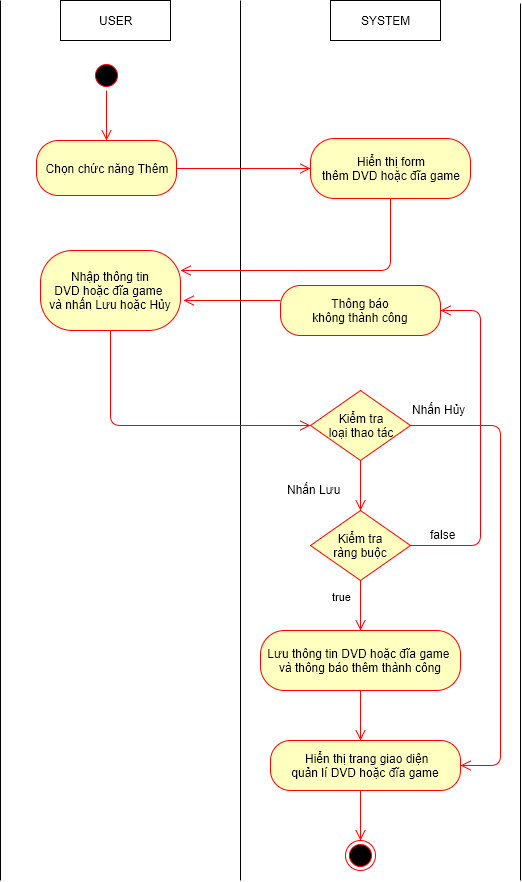

The diagram above was exported from draw.io. Its source (the exported page's mxGraphModel, read from the mxfile embedded in the PNG):
<mxGraphModel dx="872" dy="520" grid="1" gridSize="10" guides="1" tooltips="1" connect="1" arrows="1" fold="1" page="1" pageScale="1" pageWidth="826" pageHeight="1169" background="#ffffff" math="0" shadow="0">
  <root>
    <mxCell id="0" />
    <mxCell id="1" parent="0" />
    <mxCell id="509f2e2d5f3fb2f4-6" value="USER" style="html=1;" parent="1" vertex="1">
      <mxGeometry x="100" y="40" width="110" height="40" as="geometry" />
    </mxCell>
    <mxCell id="509f2e2d5f3fb2f4-8" value="SYSTEM" style="html=1;" parent="1" vertex="1">
      <mxGeometry x="370" y="40" width="110" height="40" as="geometry" />
    </mxCell>
    <mxCell id="509f2e2d5f3fb2f4-12" value="" style="endArrow=none;html=1;" parent="1" edge="1">
      <mxGeometry relative="1" as="geometry">
        <mxPoint x="280" y="920" as="sourcePoint" />
        <mxPoint x="280" y="40" as="targetPoint" />
      </mxGeometry>
    </mxCell>
    <mxCell id="509f2e2d5f3fb2f4-15" value="" style="endArrow=none;html=1;" parent="1" edge="1">
      <mxGeometry x="560" y="43" as="geometry">
        <mxPoint x="560" y="920" as="sourcePoint" />
        <mxPoint x="560" y="43" as="targetPoint" />
      </mxGeometry>
    </mxCell>
    <mxCell id="509f2e2d5f3fb2f4-18" value="" style="ellipse;html=1;shape=startState;fillColor=#000000;strokeColor=#ff0000;" parent="1" vertex="1">
      <mxGeometry x="131" y="100" width="30" height="30" as="geometry" />
    </mxCell>
    <mxCell id="509f2e2d5f3fb2f4-20" value="Chọn chức năng Thêm" style="rounded=1;whiteSpace=wrap;html=1;arcSize=40;fillColor=#ffffc0;strokeColor=#ff0000;" parent="1" vertex="1">
      <mxGeometry x="76" y="180" width="140" height="55" as="geometry" />
    </mxCell>
    <mxCell id="509f2e2d5f3fb2f4-29" value="" style="html=1;align=left;verticalAlign=top;endArrow=open;endSize=8;strokeColor=#ff0000;entryX=0;entryY=0.5;exitX=1;exitY=0.5;" parent="1" source="509f2e2d5f3fb2f4-20" target="509f2e2d5f3fb2f4-35" edge="1">
      <mxGeometry x="154" y="338" as="geometry">
        <mxPoint x="340" y="423" as="targetPoint" />
        <mxPoint x="154" y="370" as="sourcePoint" />
        <mxPoint as="offset" />
      </mxGeometry>
    </mxCell>
    <mxCell id="509f2e2d5f3fb2f4-35" value="Hiển thị form&lt;div&gt;thêm DVD hoặc đĩa game&lt;/div&gt;" style="rounded=1;whiteSpace=wrap;html=1;arcSize=40;fillColor=#ffffc0;strokeColor=#ff0000;" parent="1" vertex="1">
      <mxGeometry x="350" y="178" width="160" height="60" as="geometry" />
    </mxCell>
    <mxCell id="509f2e2d5f3fb2f4-40" value="" style="ellipse;html=1;shape=endState;fillColor=#000000;strokeColor=#ff0000;" parent="1" vertex="1">
      <mxGeometry x="385" y="880" width="30" height="30" as="geometry" />
    </mxCell>
    <mxCell id="509f2e2d5f3fb2f4-41" value="" style="endArrow=none;html=1;" parent="1" edge="1">
      <mxGeometry x="40" y="40" as="geometry">
        <mxPoint x="40" y="920" as="sourcePoint" />
        <mxPoint x="40" y="40" as="targetPoint" />
      </mxGeometry>
    </mxCell>
    <mxCell id="1f18c2f25de16f76-16" value="" style="html=1;align=left;verticalAlign=top;endArrow=open;endSize=8;strokeColor=#ff0000;exitX=0.5;exitY=1;edgeStyle=orthogonalEdgeStyle;entryX=1;entryY=0.25;" parent="1" source="509f2e2d5f3fb2f4-35" target="1f18c2f25de16f76-23" edge="1">
      <mxGeometry x="523" y="333" as="geometry">
        <mxPoint x="250" y="260" as="targetPoint" />
        <mxPoint x="380" y="270" as="sourcePoint" />
        <mxPoint as="offset" />
        <Array as="points">
          <mxPoint x="430" y="310" />
        </Array>
      </mxGeometry>
    </mxCell>
    <mxCell id="1f18c2f25de16f76-17" value="" style="html=1;align=left;verticalAlign=top;endArrow=open;endSize=8;strokeColor=#ff0000;entryX=0.5;entryY=0;" parent="1" source="509f2e2d5f3fb2f4-18" target="509f2e2d5f3fb2f4-20" edge="1">
      <mxGeometry x="164" y="348" as="geometry">
        <mxPoint x="330" y="333" as="targetPoint" />
        <mxPoint x="146" y="120" as="sourcePoint" />
        <mxPoint as="offset" />
      </mxGeometry>
    </mxCell>
    <mxCell id="1f18c2f25de16f76-23" value="Nhập thông tin&lt;br&gt;&lt;div&gt;&lt;span&gt;DVD hoặc đĩa game&lt;/span&gt;&amp;nbsp;&lt;/div&gt;&lt;div&gt;và &lt;span&gt;nhấn Lưu hoặc Hủy&lt;/span&gt;&lt;/div&gt;" style="rounded=1;whiteSpace=wrap;html=1;arcSize=40;fillColor=#ffffc0;strokeColor=#ff0000;" parent="1" vertex="1">
      <mxGeometry x="80" y="290" width="140" height="80" as="geometry" />
    </mxCell>
    <mxCell id="1f18c2f25de16f76-25" value="Kiểm tra&lt;div&gt;loại thao tác&lt;/div&gt;" style="rhombus;whiteSpace=wrap;html=1;fillColor=#ffffc0;strokeColor=#ff0000;" parent="1" vertex="1">
      <mxGeometry x="350" y="430" width="100" height="70" as="geometry" />
    </mxCell>
    <mxCell id="1f18c2f25de16f76-27" value="true" style="html=1;align=left;verticalAlign=top;endArrow=open;endSize=8;strokeColor=#ff0000;entryX=0.5;entryY=0;exitX=0.5;exitY=1;" parent="1" source="6" target="1f18c2f25de16f76-30" edge="1">
      <mxGeometry x="-0.8571" y="-30" relative="1" as="geometry">
        <mxPoint x="396" y="580" as="targetPoint" />
        <mxPoint x="320" y="760" as="sourcePoint" />
        <mxPoint as="offset" />
      </mxGeometry>
    </mxCell>
    <mxCell id="1f18c2f25de16f76-28" value="Thông báo&lt;div&gt;không thành công&lt;/div&gt;" style="rounded=1;whiteSpace=wrap;html=1;arcSize=40;fillColor=#ffffc0;strokeColor=#ff0000;" parent="1" vertex="1">
      <mxGeometry x="320" y="325" width="160" height="50" as="geometry" />
    </mxCell>
    <mxCell id="1f18c2f25de16f76-29" value="" style="html=1;verticalAlign=bottom;endArrow=open;endSize=8;strokeColor=#ff0000;" parent="1" edge="1">
      <mxGeometry x="160" y="360" as="geometry">
        <mxPoint x="223" y="340" as="targetPoint" />
        <mxPoint x="320" y="340" as="sourcePoint" />
      </mxGeometry>
    </mxCell>
    <mxCell id="1f18c2f25de16f76-30" value="Lưu thông tin DVD hoặc đĩa game&amp;nbsp;&lt;div&gt;và &lt;span&gt;thông báo&amp;nbsp;&lt;/span&gt;&lt;span&gt;thêm&amp;nbsp;&lt;/span&gt;&lt;span&gt;thành công&lt;/span&gt;&lt;/div&gt;" style="rounded=1;whiteSpace=wrap;html=1;arcSize=40;fillColor=#ffffc0;strokeColor=#ff0000;" parent="1" vertex="1">
      <mxGeometry x="300" y="670" width="200" height="60" as="geometry" />
    </mxCell>
    <mxCell id="1f18c2f25de16f76-35" value="" style="html=1;align=left;verticalAlign=top;endArrow=open;endSize=8;strokeColor=#ff0000;exitX=0.5;exitY=1;entryX=0;entryY=0.5;" parent="1" source="1f18c2f25de16f76-23" target="1f18c2f25de16f76-25" edge="1">
      <mxGeometry as="geometry">
        <mxPoint x="410" y="810" as="targetPoint" />
        <mxPoint x="220" y="515" as="sourcePoint" />
        <mxPoint x="20" y="13" as="offset" />
        <Array as="points">
          <mxPoint x="150" y="465" />
        </Array>
      </mxGeometry>
    </mxCell>
    <mxCell id="6" value="Kiểm tra&lt;div&gt;ràng buộc&lt;/div&gt;" style="rhombus;whiteSpace=wrap;html=1;fillColor=#ffffc0;strokeColor=#ff0000;" parent="1" vertex="1">
      <mxGeometry x="350" y="550" width="100" height="70" as="geometry" />
    </mxCell>
    <mxCell id="8" value="" style="html=1;align=left;verticalAlign=top;endArrow=open;endSize=8;strokeColor=#ff0000;exitX=0.5;exitY=1;entryX=0.5;entryY=0;" parent="1" source="1f18c2f25de16f76-25" target="6" edge="1">
      <mxGeometry x="10" y="10" as="geometry">
        <mxPoint x="360" y="525" as="targetPoint" />
        <mxPoint x="230" y="525" as="sourcePoint" />
        <mxPoint x="20" y="13" as="offset" />
      </mxGeometry>
    </mxCell>
    <mxCell id="9" value="Nhấn Lưu" style="text;html=1;resizable=0;points=[];autosize=1;align=left;verticalAlign=top;spacingTop=-4;" parent="1" vertex="1">
      <mxGeometry x="325" y="520" width="70" height="20" as="geometry" />
    </mxCell>
    <mxCell id="10" value="" style="html=1;align=left;verticalAlign=top;endArrow=open;endSize=8;strokeColor=#ff0000;exitX=1;exitY=0.5;edgeStyle=orthogonalEdgeStyle;entryX=1;entryY=0.5;" parent="1" source="6" target="1f18c2f25de16f76-28" edge="1">
      <mxGeometry x="10" y="10" as="geometry">
        <mxPoint x="510" y="350" as="targetPoint" />
        <mxPoint x="230" y="525" as="sourcePoint" />
        <mxPoint x="20" y="13" as="offset" />
        <Array as="points">
          <mxPoint x="520" y="585" />
          <mxPoint x="520" y="350" />
        </Array>
      </mxGeometry>
    </mxCell>
    <mxCell id="11" value="false" style="text;html=1;resizable=0;points=[];autosize=1;align=left;verticalAlign=top;spacingTop=-4;" parent="1" vertex="1">
      <mxGeometry x="468" y="565" width="40" height="20" as="geometry" />
    </mxCell>
    <mxCell id="12" value="" style="html=1;align=left;verticalAlign=top;endArrow=open;endSize=8;strokeColor=#ff0000;exitX=1;exitY=0.5;edgeStyle=orthogonalEdgeStyle;entryX=1;entryY=0.5;" parent="1" source="1f18c2f25de16f76-25" target="20" edge="1">
      <mxGeometry x="10" y="10" as="geometry">
        <mxPoint x="500" y="790" as="targetPoint" />
        <mxPoint x="230" y="525" as="sourcePoint" />
        <mxPoint x="20" y="13" as="offset" />
        <Array as="points">
          <mxPoint x="540" y="465" />
          <mxPoint x="540" y="805" />
        </Array>
      </mxGeometry>
    </mxCell>
    <mxCell id="14" value="Nhấn Hủy" style="text;html=1;resizable=0;points=[];autosize=1;align=left;verticalAlign=top;spacingTop=-4;" parent="1" vertex="1">
      <mxGeometry x="450" y="440" width="70" height="20" as="geometry" />
    </mxCell>
    <mxCell id="18" value="" style="html=1;align=left;verticalAlign=top;endArrow=open;endSize=8;strokeColor=#ff0000;exitX=0.5;exitY=1;" parent="1" source="1f18c2f25de16f76-30" edge="1">
      <mxGeometry x="-0.5" y="-30" relative="1" as="geometry">
        <mxPoint x="400" y="780" as="targetPoint" />
        <mxPoint x="410" y="690" as="sourcePoint" />
        <mxPoint as="offset" />
      </mxGeometry>
    </mxCell>
    <mxCell id="20" value="&lt;div&gt;&lt;span&gt;&amp;nbsp;Hiển thị trang giao diện&lt;/span&gt;&lt;/div&gt;&lt;div&gt;&lt;span&gt;quản lí&amp;nbsp;&lt;/span&gt;&lt;span&gt;DVD hoặc đĩa game&lt;/span&gt;&lt;/div&gt;" style="rounded=1;whiteSpace=wrap;html=1;arcSize=40;fillColor=#ffffc0;strokeColor=#ff0000;" parent="1" vertex="1">
      <mxGeometry x="310" y="780" width="190" height="50" as="geometry" />
    </mxCell>
    <mxCell id="21" value="" style="html=1;align=left;verticalAlign=top;endArrow=open;endSize=8;strokeColor=#ff0000;exitX=0.474;exitY=1;entryX=0.5;entryY=0;exitPerimeter=0;" parent="1" source="20" target="509f2e2d5f3fb2f4-40" edge="1">
      <mxGeometry x="-0.5" y="-30" relative="1" as="geometry">
        <mxPoint x="399" y="880" as="targetPoint" />
        <mxPoint x="399" y="830" as="sourcePoint" />
        <mxPoint as="offset" />
      </mxGeometry>
    </mxCell>
  </root>
</mxGraphModel>